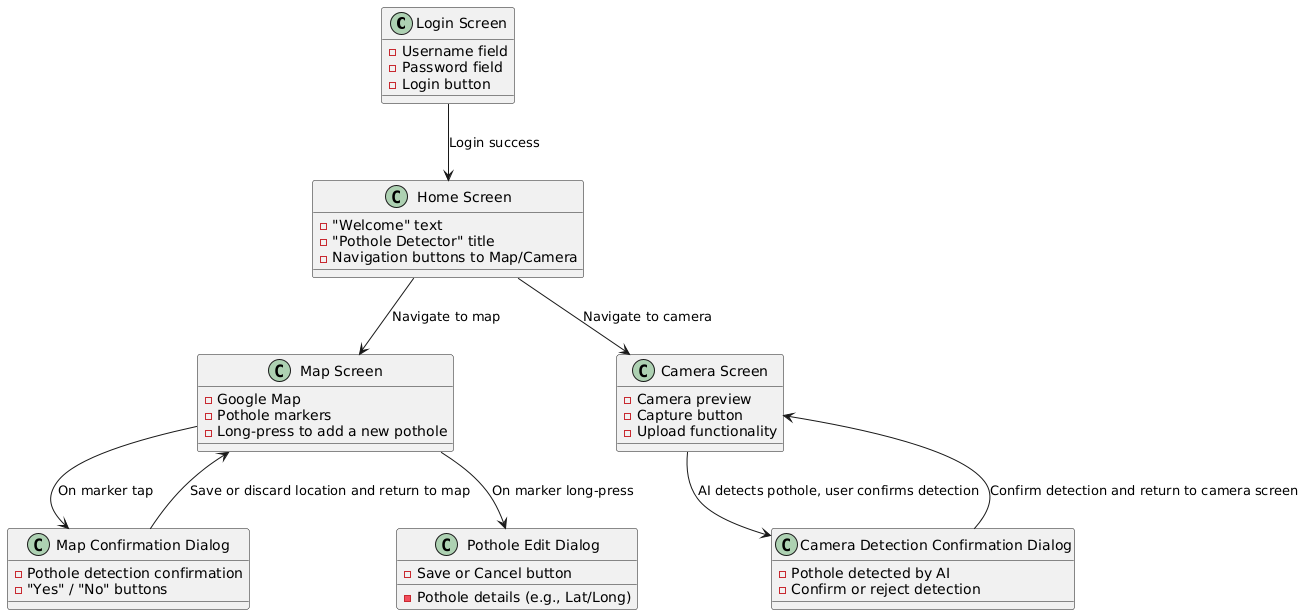

The diagram above was rendered by PlantUML. Its source (embedded in the PNG):
@startuml
!define RECTANGLE class

RECTANGLE "Login Screen" as Login {
  - Username field
  - Password field
  - Login button
}

RECTANGLE "Home Screen" as Home {
  - "Welcome" text
  - "Pothole Detector" title
  - Navigation buttons to Map/Camera
}

RECTANGLE "Map Screen" as Map {
  - Google Map
  - Pothole markers
  - Long-press to add a new pothole
}

RECTANGLE "Camera Screen" as Camera {
  - Camera preview
  - Capture button
  - Upload functionality
}

RECTANGLE "Map Confirmation Dialog" as MapConfirm {
  - Pothole detection confirmation
  - "Yes" / "No" buttons
}

RECTANGLE "Camera Detection Confirmation Dialog" as CameraConfirm {
  - Pothole detected by AI
  - Confirm or reject detection
}

RECTANGLE "Pothole Edit Dialog" as Edit {
  - Pothole details (e.g., Lat/Long)
  - Save or Cancel button
}

Login --> Home : Login success
Home --> Map : Navigate to map
Home --> Camera : Navigate to camera
Map --> MapConfirm : On marker tap
Map --> Edit : On marker long-press
MapConfirm --> Map : Save or discard location and return to map
Camera --> CameraConfirm : AI detects pothole, user confirms detection
CameraConfirm --> Camera : Confirm detection and return to camera screen
@enduml